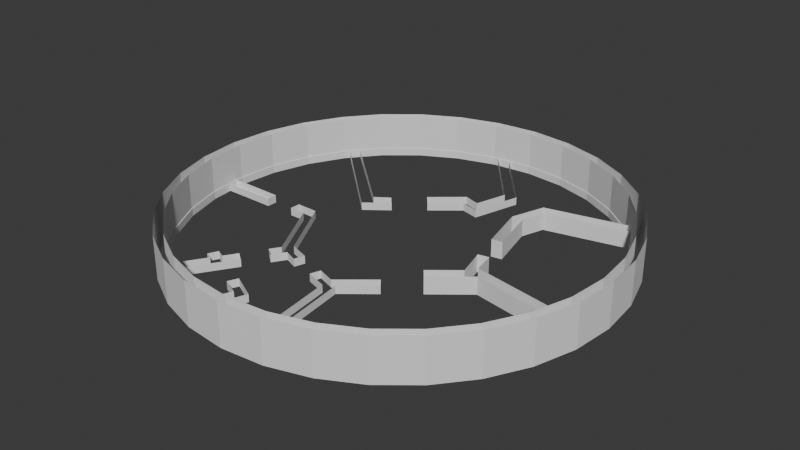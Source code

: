 # Source: AgitWall.blend  (saved by Blender 4.5.92; exported with 4.5.12 LTS)
import bpy
from mathutils import Matrix  # noqa: F401  (used for matrix-valued properties, if any)

bpy.ops.wm.read_factory_settings(use_empty=True)
scene = bpy.context.scene
scene.name = 'Scene'

# ---- collections
col_collection = bpy.data.collections.new('Collection'); scene.collection.children.link(col_collection)
col_export = bpy.data.collections.new('Export'); scene.collection.children.link(col_export)

# ---- world
world_world = bpy.data.worlds.new('World'); scene.world = world_world
world_world.use_nodes = True; world_world.node_tree.nodes.clear()
_N = world_world.node_tree.nodes; _L = world_world.node_tree.links
n0 = _N.new('ShaderNodeOutputWorld'); n0.name = 'World Output'; n0.location = (200, 100)
n1 = _N.new('ShaderNodeBackground'); n1.name = 'Background'; n1.location = (-200, 100)
n1.inputs[0].default_value = (0.05088, 0.05088, 0.05088, 1.0)
_L.new(n1.outputs[0], n0.inputs[0])
n0.is_active_output = True
world_world.color = (0.05088, 0.05088, 0.05088)
world_world.sun_shadow_jitter_overblur = 0.0

# ---- meshes
me_plane = bpy.data.meshes.new('Plane')
me_plane.from_pydata([(-9.254, -0.6668, 0.0), (-4.929, -0.6668, 0.0), (-9.245, -0.2168, 0.0), (-4.66, -0.2467, 0.0), (-7.78, 5.229, 0.0), (-3.754, 1.503, 0.0), (-7.474, 5.561, 0.0), (-3.728, 2.198, 0.0), (-0.5688, 4.075, 0.0), (-0.8155, 4.63, 0.0), (0.1798, 3.885, 0.0), (0.7625, 5.881, 0.0), (0.259, 5.783, 0.0), (2.509, 3.731, 0.0), (2.83, 4.709, 0.0), (2.059, 3.671, 0.0), (2.547, 5.107, 0.0), (3.167, -0.8586, 0.0), (3.453, -0.4376, 0.0), (3.786, -0.9359, 0.0), (7.969, -1.677, 0.0), (8.046, -1.232, 0.0), (-0.05002, -4.067, 0.0), (-0.4687, -3.844, 0.0), (-3.097, -3.39, 0.0), (-0.4618, -4.294, 0.0), (-3.241, -2.892, 0.0), (-4.92, -0.6565, 0.0), (-3.538, -3.242, 0.0), (0.06747, -8.594, 0.0), (0.5151, -8.538, 0.0), (-5.486, -7.125, 0.0), (-5.841, -6.842, 0.0), (-0.1465, 4.42, 0.0), (-2.719, -8.358, 0.0), (-1.975, -6.393, 0.0), (-3.142, -8.203, 0.0), (-2.508, -6.588, 0.0), (5.937, 5.885, 0.0), (6.253, 5.495, 0.0), (-4.025, -4.842, 0.0), (-5.093, -4.947, 0.0), (-5.276, -5.36, 0.0), (-1.798, 8.991, 0.0), (-2.146, 8.704, 0.0), (-9.245, -0.2168, 0.3248), (-9.254, -0.6668, 0.3248), (-4.929, -0.6668, 0.3248), (-4.66, -0.2467, 0.3248), (-7.78, 5.229, 0.3248), (-7.474, 5.561, 0.3248), (-3.754, 1.503, 0.3248), (-3.728, 2.198, 0.3248), (-0.5688, 4.075, 0.3248), (-0.8155, 4.63, 0.3248), (0.1798, 3.885, 0.3248), (0.7625, 5.881, 0.3248), (0.259, 5.783, 0.3248), (2.509, 3.731, 0.723), (2.059, 3.671, 0.723), (2.83, 4.709, 0.723), (2.547, 5.107, 0.723), (3.167, -0.8586, 0.723), (3.453, -0.4376, 0.723), (3.786, -0.9359, 0.723), (7.969, -1.677, 0.723), (8.046, -1.232, 0.723), (-0.05002, -4.067, 0.3248), (-0.4687, -3.844, 0.3248), (-3.097, -3.39, 0.3248), (-3.241, -2.892, 0.3248), (-0.4618, -4.294, 0.3248), (-4.92, -0.6565, 0.3248), (-3.538, -3.242, 0.3248), (0.06747, -8.594, 0.3248), (0.5151, -8.538, 0.3248), (-5.486, -7.125, 0.3248), (-5.841, -6.842, 0.3248), (-0.1465, 4.42, 0.3248), (-2.719, -8.358, 0.3248), (-3.142, -8.203, 0.3248), (-1.975, -6.393, 0.3248), (-2.508, -6.588, 0.3248), (5.937, 5.885, 0.723), (6.253, 5.495, 0.723), (-4.393, -4.579, 0.0), (-5.093, -4.947, 0.3248), (-5.276, -5.36, 0.3248), (-1.798, 8.991, 0.3248), (-2.146, 8.704, 0.3248), (-3.027, -5.865, 0.0), (-3.21, -6.277, 0.0), (-3.027, -5.865, 0.3248), (-3.21, -6.277, 0.3248), (-4.976, -5.485, 0.0), (-4.976, -5.485, 0.3248), (-4.732, -5.113, 0.0), (-4.732, -5.113, 0.3248), (-4.025, -4.842, 0.3248), (-4.393, -4.579, 0.3248), (-3.799, -3.651, 0.0), (-3.436, -3.921, 0.3248), (-3.799, -3.651, 0.3248), (-3.436, -3.921, 0.0), (2.341, -2.115, 0.0), (2.056, -1.766, 0.0), (2.341, -2.115, 0.723), (2.056, -1.766, 0.723), (1.174, -3.069, 0.0), (1.174, -3.069, 0.3248), (0.8883, -2.719, 0.0), (0.8883, -2.719, 0.3248), (-1.336, -4.02, 0.0), (-1.189, -3.594, 0.0), (-1.336, -4.02, 0.3248), (-1.189, -3.594, 0.3248), (-2.547, -3.6, 0.0), (-2.547, -3.6, 0.3248), (-2.399, -3.174, 0.0), (-2.399, -3.174, 0.3248), (-5.6, -0.6668, 0.0), (-5.579, -0.2407, 0.0), (-5.6, -0.6668, 0.3248), (-5.579, -0.2407, 0.3248), (-6.908, -0.232, 0.0), (-6.908, -0.232, 0.3248), (-6.908, -0.6668, 0.0), (-6.908, -0.6668, 0.3248), (-2.801, 2.237, 0.0), (-3.133, 2.608, 0.0), (-2.801, 2.237, 0.3248), (-3.133, 2.608, 0.3248), (-2.05, 3.584, 0.0), (-2.05, 3.584, 0.3248), (-1.686, 3.155, 0.0), (-1.686, 3.155, 0.3248), (2.835, 0.3763, 0.0), (3.276, 0.4671, 0.0), (2.835, 0.3763, 0.723), (3.276, 0.4671, 0.723), (2.535, 1.649, 0.0), (2.535, 1.649, 0.723), (2.98, 1.728, 0.0), (2.98, 1.728, 0.723)], [], [(10, 11, 56, 55), (5, 128, 130, 51), (0, 2, 124, 126), (0, 126, 127, 46), (3, 121, 123, 48), (24, 116, 117, 69), (23, 113, 115, 68), (41, 42, 87, 86), (17, 105, 107, 62), (91, 37, 82, 93), (27, 28, 73, 72), (129, 7, 52, 131), (11, 43, 88, 56), (85, 96, 97, 99), (26, 3, 48, 70), (44, 12, 57, 89), (43, 44, 89, 88), (25, 29, 74, 71), (29, 30, 75, 74), (30, 22, 67, 75), (13, 14, 60, 58), (32, 31, 76, 77), (103, 24, 69, 101), (16, 15, 59, 61), (40, 98, 76, 31), (94, 32, 77, 95), (136, 17, 62, 138), (142, 13, 58, 143), (33, 9, 54, 78), (19, 20, 65, 64), (36, 34, 79, 80), (20, 21, 66, 65), (2, 0, 46, 45), (34, 35, 81, 79), (21, 18, 63, 66), (120, 1, 47, 122), (114, 115, 113, 112), (37, 36, 80, 82), (104, 19, 64, 106), (124, 2, 45, 125), (38, 16, 61, 83), (6, 4, 49, 50), (110, 23, 68, 111), (4, 5, 51, 49), (14, 39, 84, 60), (112, 25, 71, 114), (7, 6, 50, 52), (96, 41, 86, 97), (118, 26, 70, 119), (134, 8, 53, 135), (12, 33, 78, 57), (35, 90, 92, 81), (22, 108, 109, 67), (42, 94, 95, 87), (92, 90, 91, 93), (28, 100, 102, 73), (99, 98, 40, 85), (101, 102, 100, 103), (9, 132, 133, 54), (18, 137, 139, 63), (15, 140, 141, 59), (117, 116, 118, 119), (130, 128, 129, 131), (133, 132, 134, 135), (141, 140, 142, 143), (139, 137, 136, 138), (107, 105, 104, 106), (109, 108, 110, 111), (127, 126, 124, 125), (123, 121, 120, 122), (8, 10, 55, 53)])
_uv = me_plane.uv_layers.new(name='UVMap')
_uv.uv.foreach_set('vector', [-0.01011, 0.7745, 0.478, 0.7745, 0.478, 0.7745, -0.01011, 0.7745, 0.1748, 0.7455, 0.4042, 0.7745, 0.4042, 0.7745, 0.1748, 0.7455, 0.02978, 0.7745, 0.03125, 1.0, 0.4937, 1.0, 0.4988, 0.7746, 0.02978, 0.7745, 0.4988, 0.7746, 0.4988, 0.7746, 0.02978, 0.7745, 0.9387, 1.0, 0.7567, 1.0, 0.7567, 1.0, 0.9387, 1.0, 0.06696, 0.7745, 0.1985, 0.7745, 0.1985, 0.7745, 0.06696, 0.7745, 0.6072, 1.0, 0.4548, 1.0, 0.4548, 1.0, 0.6072, 1.0, 0.7384, 0.7745, 0.7384, 1.0, 0.7384, 1.0, 0.7384, 0.7745, 0.9569, 1.0, 0.6701, 1.0, 0.6701, 1.0, 0.9569, 1.0, 0.2864, 1.0, 0.1328, 1.0, 0.1328, 1.0, 0.2864, 1.0, 0.03813, 0.7745, 0.6095, 0.7668, 0.6095, 0.7668, 0.03813, 0.7745, 0.398, 1.0, 0.2464, 1.0, 0.2464, 1.0, 0.398, 1.0, 0.76, 1.0, -0.04567, 1.0, -0.04567, 1.0, 0.76, 1.0, 0.6033, 1.0, 0.4754, 1.0, 0.4754, 1.0, 0.6033, 1.0, 0.5948, 1.0, 0.0, 1.0, 0.0, 1.0, 0.5948, 1.0, -0.04567, 0.7745, 0.7111, 0.7745, 0.7111, 0.7745, -0.04567, 0.7745, -0.04567, 1.0, -0.04567, 0.7745, -0.04567, 0.7745, -0.04567, 1.0, 0.07581, 0.7745, 0.9422, 0.7745, 0.9422, 0.7745, 0.07581, 0.7745, 0.9422, 0.7745, 0.9422, 1.0, 0.9422, 1.0, 0.9422, 0.7745, 0.9422, 1.0, 0.03529, 1.0, 0.03529, 1.0, 0.9422, 1.0, 0.0, 0.7745, 0.41, 0.7745, 0.41, 0.7745, 0.0, 0.7745, 0.0659, 1.0, 0.05638, 0.7745, 0.05638, 0.7745, 0.0659, 1.0, 0.8172, 0.7745, 0.9432, 0.7745, 0.9432, 0.7745, 0.8172, 0.7745, 0.41, 1.0, 0.0, 1.0, 0.0, 1.0, 0.41, 1.0, 0.5986, 0.7745, 0.5986, 0.7745, 0.05638, 0.7745, 0.05638, 0.7745, 0.389, 1.0, 0.0659, 1.0, 0.0659, 1.0, 0.389, 1.0, 0.677, 0.7745, 0.9372, 0.7745, 0.9372, 0.7745, 0.677, 0.7745, 0.4204, 1.0, 0.008952, 1.0, 0.008952, 1.0, 0.4204, 1.0, 0.2191, 1.0, 0.0628, 1.0, 0.0628, 1.0, 0.2191, 1.0, 0.1326, 0.7745, 0.9818, 0.7745, 0.9818, 0.7745, 0.1326, 0.7745, 0.59, 1.0, 0.59, 0.7745, 0.59, 0.7745, 0.59, 1.0, 0.9818, 0.7745, 0.9818, 1.0, 0.9818, 1.0, 0.9818, 0.7745, 0.03125, 1.0, 0.02978, 0.7745, 0.02978, 0.7745, 0.03125, 1.0, 0.59, 0.7745, 1.0, 0.7745, 1.0, 0.7745, 0.59, 0.7745, 0.9818, 1.0, 0.04959, 1.0, 0.04959, 1.0, 0.9818, 1.0, 0.7606, 0.7745, 0.8947, 0.7745, 0.8947, 0.7745, 0.7606, 0.7745, 0.4548, 0.7745, 0.4548, 1.0, 0.4548, 1.0, 0.4548, 0.7745, 0.9387, 1.0, 0.59, 1.0, 0.59, 1.0, 0.9387, 1.0, 0.6701, 0.7745, 1.034, 0.7571, 1.034, 0.7571, 0.6701, 0.7745, 0.4937, 1.0, 0.03125, 1.0, 0.03125, 1.0, 0.4937, 1.0, 0.6954, 1.0, 0.0, 1.0, 0.0, 1.0, 0.6954, 1.0, 0.0, 1.0, 0.0, 0.7745, 0.0, 0.7745, 0.0, 1.0, 0.3686, 1.0, 0.009949, 1.0, 0.009949, 1.0, 0.3686, 1.0, 0.0, 0.7745, 1.09, 0.7745, 1.09, 0.7745, 0.0, 0.7745, 0.03726, 0.7745, 0.7397, 0.7745, 0.7397, 0.7745, 0.03726, 0.7745, 0.4548, 0.7745, 0.6447, 0.7745, 0.6447, 0.7745, 0.4548, 0.7745, 1.028, 1.0, 0.0, 1.0, 0.0, 1.0, 1.028, 1.0, 0.6586, 0.7745, 0.7384, 0.7745, 0.7384, 0.7745, 0.6586, 0.7745, 0.1985, 1.0, 0.01795, 1.0, 0.01795, 1.0, 0.1985, 1.0, 0.7018, 0.7745, 1.0, 0.7745, 1.0, 0.7745, 0.7018, 0.7745, 0.478, 1.0, 0.1068, 1.0, 0.1068, 1.0, 0.478, 1.0, 0.05367, 0.7745, 0.2864, 0.7745, 0.2864, 0.7745, 0.05367, 0.7745, 0.05265, 0.7745, 0.3686, 0.7745, 0.3686, 0.7745, 0.05265, 0.7745, 0.7384, 1.0, 0.6744, 1.0, 0.6744, 1.0, 0.7384, 1.0, 0.2864, 0.7745, 0.2864, 0.7745, 0.2864, 1.0, 0.2864, 1.0, 0.9206, 1.0, 0.8237, 1.0, 0.8237, 1.0, 0.9206, 1.0, 0.0, 0.0, 0.0, 0.0, 0.0, 0.0, 0.0, 0.0, 0.0, 0.0, 0.0, 0.0, 0.0, 0.0, 0.0, 0.0, 1.0, 1.0, 0.6901, 0.9999, 0.6902, 0.9999, 1.0, 1.0, 0.8691, 1.0, 0.6795, 1.0, 0.6795, 1.0, 0.8691, 1.0, 0.0, 0.7745, 0.4154, 0.7745, 0.4154, 0.7745, 0.0, 0.7745, 0.0, 0.0, 0.0, 0.0, 0.0, 0.0, 0.0, 0.0, 0.0, 0.0, 0.0, 0.0, 0.0, 0.0, 0.0, 0.0, 0.0, 0.0, 0.0, 0.0, 0.0, 0.0, 0.0, 0.0, 0.0, 0.0, 0.0, 0.0, 0.0, 0.0, 0.0, 0.0, 0.0, 0.0, 0.0, 0.0, 0.0, 0.0, 0.0, 0.0, 0.0, 0.0, 0.0, 0.0, 0.0, 0.0, 0.0, 0.0, 0.0, 0.0, 0.0, 0.0, 0.0, 0.0, 0.0, 0.0, 0.0, 0.0, 0.0, 0.0, 0.0, 0.0, 0.0, 0.0, 0.0, 0.0, 0.0, 0.0, 0.0, 0.0, 0.0, 0.0, 0.1562, 0.7745, -0.01011, 0.7745, -0.01011, 0.7745, 0.1562, 0.7745])
me_plane.update()
me_circle = bpy.data.meshes.new('Circle')
me_circle.from_pydata([(-0.5789, -8.593, 0.0), (1.117, -8.426, 0.0), (2.747, -7.931, 0.0), (4.25, -7.128, 0.0), (5.567, -6.047, 0.0), (6.648, -4.73, 0.0), (7.451, -3.227, 0.0), (7.946, -1.597, 0.0), (8.113, 0.09883, 0.0), (7.946, 1.794, 0.0), (7.451, 3.425, 0.0), (6.648, 4.928, 0.0), (5.567, 6.245, 0.0), (4.25, 7.326, 0.0), (2.747, 8.129, 0.0), (1.117, 8.623, 0.0), (-0.5789, 8.79, 0.0), (-2.275, 8.623, 0.0), (-3.905, 8.129, 0.0), (-5.408, 7.326, 0.0), (-6.725, 6.245, 0.0), (-7.806, 4.928, 0.0), (-8.609, 3.425, 0.0), (-9.103, 1.794, 0.0), (-9.27, 0.09883, 0.0), (-9.103, -1.597, 0.0), (-8.609, -3.227, 0.0), (-7.806, -4.73, 0.0), (-6.725, -6.047, 0.0), (-5.408, -7.128, 0.0), (-3.905, -7.931, 0.0), (-2.275, -8.426, 0.0), (-0.5789, -8.962, 0.0), (1.189, -8.788, 0.0), (2.889, -8.272, 0.0), (4.455, -7.435, 0.0), (5.828, -6.308, 0.0), (6.955, -4.935, 0.0), (7.792, -3.369, 0.0), (8.308, -1.669, 0.0), (8.482, 0.09883, 0.0), (8.308, 1.866, 0.0), (7.792, 3.566, 0.0), (6.955, 5.133, 0.0), (5.828, 6.506, 0.0), (4.455, 7.633, 0.0), (2.889, 8.47, 0.0), (1.189, 8.985, 0.0), (-0.5789, 9.16, 0.0), (-2.347, 8.985, 0.0), (-4.046, 8.47, 0.0), (-5.613, 7.633, 0.0), (-6.986, 6.506, 0.0), (-8.113, 5.133, 0.0), (-8.95, 3.566, 0.0), (-9.465, 1.866, 0.0), (-9.64, 0.09883, 0.0), (-9.465, -1.669, 0.0), (-8.95, -3.369, 0.0), (-8.113, -4.935, 0.0), (-6.986, -6.308, 0.0), (-5.613, -7.435, 0.0), (-4.046, -8.272, 0.0), (-2.347, -8.788, 0.0), (1.117, -8.426, 1.804), (-0.5789, -8.593, 1.804), (2.747, -7.931, 1.804), (4.25, -7.128, 1.804), (5.567, -6.047, 1.804), (6.648, -4.73, 1.804), (7.451, -3.227, 1.804), (7.946, -1.597, 1.804), (8.113, 0.09883, 1.804), (7.946, 1.794, 1.804), (7.451, 3.425, 1.804), (6.648, 4.928, 1.804), (5.567, 6.245, 1.804), (4.25, 7.326, 1.804), (2.747, 8.129, 1.804), (1.117, 8.623, 1.804), (-0.5789, 8.79, 1.804), (-2.275, 8.623, 1.804), (-3.905, 8.129, 1.804), (-5.408, 7.326, 1.804), (-6.725, 6.245, 1.804), (-7.806, 4.928, 1.804), (-8.609, 3.425, 1.804), (-9.103, 1.794, 1.804), (-9.27, 0.09883, 1.804), (-9.103, -1.597, 1.804), (-8.609, -3.227, 1.804), (-7.806, -4.73, 1.804), (-6.725, -6.047, 1.804), (-5.408, -7.128, 1.804), (-3.905, -7.931, 1.804), (-2.275, -8.426, 1.804), (1.189, -8.788, 1.804), (-0.5789, -8.962, 1.804), (2.889, -8.272, 1.804), (4.455, -7.435, 1.804), (5.828, -6.308, 1.804), (6.955, -4.935, 1.804), (7.792, -3.369, 1.804), (8.308, -1.669, 1.804), (8.482, 0.09883, 1.804), (8.308, 1.866, 1.804), (7.792, 3.566, 1.804), (6.955, 5.133, 1.804), (5.828, 6.506, 1.804), (4.455, 7.633, 1.804), (2.889, 8.47, 1.804), (1.189, 8.985, 1.804), (-0.5789, 9.16, 1.804), (-2.347, 8.985, 1.804), (-4.046, 8.47, 1.804), (-5.613, 7.633, 1.804), (-6.986, 6.506, 1.804), (-8.113, 5.133, 1.804), (-8.95, 3.566, 1.804), (-9.465, 1.866, 1.804), (-9.64, 0.09883, 1.804), (-9.465, -1.669, 1.804), (-8.95, -3.369, 1.804), (-8.113, -4.935, 1.804), (-6.986, -6.308, 1.804), (-5.613, -7.435, 1.804), (-4.046, -8.272, 1.804), (-2.347, -8.788, 1.804), (-6.725, 6.245, 0.325), (-7.806, 4.928, 0.325), (-8.609, 3.425, 0.325), (-9.103, 1.794, 0.325), (-9.27, 0.09883, 0.325), (-9.103, -1.597, 0.325), (-8.609, -3.227, 0.325), (-7.806, -4.73, 0.325), (-0.5789, -8.593, 0.325), (1.117, -8.426, 0.325), (-6.725, -6.047, 0.325), (2.747, -7.931, 0.325), (-5.408, -7.128, 0.325), (4.25, -7.128, 0.325), (-3.905, -7.931, 0.325), (5.567, -6.047, 0.325), (-2.275, -8.426, 0.325), (6.648, -4.73, 0.325), (7.451, -3.227, 0.325), (7.946, -1.597, 0.325), (8.113, 0.09883, 0.325), (7.946, 1.794, 0.325), (7.451, 3.425, 0.325), (6.648, 4.928, 0.325), (5.567, 6.245, 0.325), (4.25, 7.326, 0.325), (2.747, 8.129, 0.325), (1.117, 8.623, 0.325), (-0.5789, 8.79, 0.325), (-2.275, 8.623, 0.325), (-3.905, 8.129, 0.325), (-5.408, 7.326, 0.325), (1.111, -8.398, 0.0), (-0.5789, -8.564, 0.0), (2.736, -7.905, 0.0), (4.234, -7.104, 0.0), (5.547, -6.027, 0.0), (6.624, -4.714, 0.0), (7.425, -3.216, 0.0), (7.918, -1.591, 0.0), (8.084, 0.09883, 0.0), (7.918, 1.789, 0.0), (7.425, 3.414, 0.0), (6.624, 4.912, 0.0), (5.547, 6.224, 0.0), (4.234, 7.302, 0.0), (2.736, 8.102, 0.0), (1.111, 8.595, 0.0), (-0.5789, 8.762, 0.0), (-2.269, 8.595, 0.0), (-3.894, 8.102, 0.0), (-5.392, 7.302, 0.0), (-6.705, 6.224, 0.0), (-7.782, 4.912, 0.0), (-8.582, 3.414, 0.0), (-9.075, 1.789, 0.0), (-9.242, 0.09883, 0.0), (-9.075, -1.591, 0.0), (-8.582, -3.216, 0.0), (-7.782, -4.714, 0.0), (-6.705, -6.027, 0.0), (-5.392, -7.104, 0.0), (-3.894, -7.905, 0.0), (-2.269, -8.398, 0.0), (-7.782, 4.912, 0.325), (-8.582, 3.414, 0.325), (-9.075, 1.789, 0.325), (-9.242, 0.09883, 0.325), (-9.075, -1.591, 0.325), (-8.582, -3.216, 0.325), (-7.782, -4.714, 0.325), (1.111, -8.398, 0.325), (-6.705, -6.027, 0.325), (2.736, -7.905, 0.325), (-5.392, -7.104, 0.325), (4.234, -7.104, 0.325), (-3.894, -7.905, 0.325), (5.547, -6.027, 0.325), (-2.269, -8.398, 0.325), (6.624, -4.714, 0.325), (7.425, -3.216, 0.325), (7.918, -1.591, 0.325), (8.084, 0.09883, 0.325), (7.918, 1.789, 0.325), (7.425, 3.414, 0.325), (6.624, 4.912, 0.325), (5.547, 6.224, 0.325), (4.234, 7.302, 0.325), (2.736, 8.102, 0.325), (1.111, 8.595, 0.325), (-0.5789, 8.762, 0.325), (-2.269, 8.595, 0.325), (-3.894, 8.102, 0.325), (-5.392, 7.302, 0.325), (-6.705, 6.224, 0.325), (-0.5789, -8.564, 0.325)], [], [(46, 47, 111, 110), (129, 128, 84, 85), (47, 48, 112, 111), (130, 129, 85, 86), (48, 49, 113, 112), (131, 130, 86, 87), (49, 50, 114, 113), (132, 131, 87, 88), (50, 51, 115, 114), (133, 132, 88, 89), (51, 52, 116, 115), (134, 133, 89, 90), (52, 53, 117, 116), (135, 134, 90, 91), (137, 136, 65, 64), (53, 54, 118, 117), (138, 135, 91, 92), (139, 137, 64, 66), (54, 55, 119, 118), (140, 138, 92, 93), (141, 139, 66, 67), (55, 56, 120, 119), (142, 140, 93, 94), (143, 141, 67, 68), (56, 57, 121, 120), (144, 142, 94, 95), (145, 143, 68, 69), (57, 58, 122, 121), (136, 144, 95, 65), (146, 145, 69, 70), (58, 59, 123, 122), (32, 33, 96, 97), (147, 146, 70, 71), (59, 60, 124, 123), (33, 34, 98, 96), (148, 147, 71, 72), (60, 61, 125, 124), (34, 35, 99, 98), (149, 148, 72, 73), (61, 62, 126, 125), (35, 36, 100, 99), (150, 149, 73, 74), (62, 63, 127, 126), (36, 37, 101, 100), (151, 150, 74, 75), (63, 32, 97, 127), (37, 38, 102, 101), (152, 151, 75, 76), (38, 39, 103, 102), (153, 152, 76, 77), (39, 40, 104, 103), (154, 153, 77, 78), (40, 41, 105, 104), (155, 154, 78, 79), (41, 42, 106, 105), (156, 155, 79, 80), (42, 43, 107, 106), (157, 156, 80, 81), (43, 44, 108, 107), (158, 157, 81, 82), (44, 45, 109, 108), (159, 158, 82, 83), (45, 46, 110, 109), (128, 159, 83, 84), (141, 143, 205, 203), (7, 6, 166, 167), (142, 144, 206, 204), (6, 5, 165, 166), (0, 31, 191, 161), (143, 145, 207, 205), (5, 4, 164, 165), (31, 30, 190, 191), (144, 136, 223, 206), (4, 3, 163, 164), (30, 29, 189, 190), (145, 146, 208, 207), (3, 2, 162, 163), (29, 28, 188, 189), (146, 147, 209, 208), (2, 1, 160, 162), (28, 27, 187, 188), (147, 148, 210, 209), (1, 0, 161, 160), (27, 26, 186, 187), (148, 149, 211, 210), (26, 25, 185, 186), (149, 150, 212, 211), (25, 24, 184, 185), (150, 151, 213, 212), (24, 23, 183, 184), (151, 152, 214, 213), (23, 22, 182, 183), (152, 153, 215, 214), (22, 21, 181, 182), (153, 154, 216, 215), (21, 20, 180, 181), (180, 179, 221, 222), (179, 178, 220, 221), (178, 177, 219, 220), (177, 176, 218, 219), (176, 175, 217, 218), (175, 174, 216, 217), (174, 173, 215, 216), (173, 172, 214, 215), (172, 171, 213, 214), (171, 170, 212, 213), (170, 169, 211, 212), (169, 168, 210, 211), (168, 167, 209, 210), (167, 166, 208, 209), (166, 165, 207, 208), (161, 191, 206, 223), (165, 164, 205, 207), (191, 190, 204, 206), (164, 163, 203, 205), (190, 189, 202, 204), (163, 162, 201, 203), (189, 188, 200, 202), (162, 160, 199, 201), (188, 187, 198, 200), (160, 161, 223, 199), (187, 186, 197, 198), (186, 185, 196, 197), (185, 184, 195, 196), (184, 183, 194, 195), (183, 182, 193, 194), (182, 181, 192, 193), (181, 180, 222, 192), (8, 7, 167, 168), (140, 142, 204, 202), (9, 8, 168, 169), (139, 141, 203, 201), (10, 9, 169, 170), (138, 140, 202, 200), (11, 10, 170, 171), (137, 139, 201, 199), (12, 11, 171, 172), (135, 138, 200, 198), (13, 12, 172, 173), (136, 137, 199, 223), (14, 13, 173, 174), (134, 135, 198, 197), (15, 14, 174, 175), (133, 134, 197, 196), (159, 128, 222, 221), (16, 15, 175, 176), (132, 133, 196, 195), (158, 159, 221, 220), (17, 16, 176, 177), (131, 132, 195, 194), (157, 158, 220, 219), (18, 17, 177, 178), (130, 131, 194, 193), (156, 157, 219, 218), (19, 18, 178, 179), (129, 130, 193, 192), (155, 156, 218, 217), (20, 19, 179, 180), (128, 129, 192, 222), (154, 155, 217, 216)])
_uv = me_circle.uv_layers.new(name='UVMap')
_uv.uv.foreach_set('vector', [0.0, 0.0, 0.0, 0.0, 0.0, 0.0, 0.0, 0.0, 0.0, 0.0, 0.0, 0.0, 0.0, 0.0, 0.0, 0.0, 0.0, 0.0, 0.0, 0.0, 0.0, 0.0, 0.0, 0.0, 0.0, 0.0, 0.0, 0.0, 0.0, 0.0, 0.0, 0.0, 0.0, 0.0, 0.0, 0.0, 0.0, 0.0, 0.0, 0.0, 0.0, 0.0, 0.0, 0.0, 0.0, 0.0, 0.0, 0.0, 0.0, 0.0, 0.0, 0.0, 0.0, 0.0, 0.0, 0.0, 0.0, 0.0, 0.0, 0.0, 0.0, 0.0, 0.0, 0.0, 0.0, 0.0, 0.0, 0.0, 0.0, 0.0, 0.0, 0.0, 0.0, 0.0, 0.0, 0.0, 0.0, 0.0, 0.0, 0.0, 0.0, 0.0, 0.0, 0.0, 0.0, 0.0, 0.0, 0.0, 0.0, 0.0, 0.0, 0.0, 0.0, 0.0, 0.0, 0.0, 0.0, 0.0, 0.0, 0.0, 0.0, 0.0, 0.0, 0.0, 0.0, 0.0, 0.0, 0.0, 0.0, 0.0, 0.0, 0.0, 0.0, 0.0, 0.0, 0.0, 0.0, 0.0, 0.0, 0.0, 0.0, 0.0, 0.0, 0.0, 0.0, 0.0, 0.0, 0.0, 0.0, 0.0, 0.0, 0.0, 0.0, 0.0, 0.0, 0.0, 0.0, 0.0, 0.0, 0.0, 0.0, 0.0, 0.0, 0.0, 0.0, 0.0, 0.0, 0.0, 0.0, 0.0, 0.0, 0.0, 0.0, 0.0, 0.0, 0.0, 0.0, 0.0, 0.0, 0.0, 0.0, 0.0, 0.0, 0.0, 0.0, 0.0, 0.0, 0.0, 0.0, 0.0, 0.0, 0.0, 0.0, 0.0, 0.0, 0.0, 0.0, 0.0, 0.0, 0.0, 0.0, 0.0, 0.0, 0.0, 0.0, 0.0, 0.0, 0.0, 0.0, 0.0, 0.0, 0.0, 0.0, 0.0, 0.0, 0.0, 0.0, 0.0, 0.0, 0.0, 0.0, 0.0, 0.0, 0.0, 0.0, 0.0, 0.0, 0.0, 0.0, 0.0, 0.0, 0.0, 0.0, 0.0, 0.0, 0.0, 0.0, 0.0, 0.0, 0.0, 0.0, 0.0, 0.0, 0.0, 0.0, 0.0, 0.0, 0.0, 0.0, 0.0, 0.0, 0.0, 0.0, 0.0, 0.0, 0.0, 0.0, 0.0, 0.0, 0.0, 0.0, 0.0, 0.0, 0.0, 0.0, 0.0, 0.0, 0.0, 0.0, 0.0, 0.0, 0.0, 0.0, 0.0, 0.0, 0.0, 0.0, 0.0, 0.0, 0.0, 0.0, 0.0, 0.0, 0.0, 0.0, 0.0, 0.0, 0.0, 0.0, 0.0, 0.0, 0.0, 0.0, 0.0, 0.0, 0.0, 0.0, 0.0, 0.0, 0.0, 0.0, 0.0, 0.0, 0.0, 0.0, 0.0, 0.0, 0.0, 0.0, 0.0, 0.0, 0.0, 0.0, 0.0, 0.0, 0.0, 0.0, 0.0, 0.0, 0.0, 0.0, 0.0, 0.0, 0.0, 0.0, 0.0, 0.0, 0.0, 0.0, 0.0, 0.0, 0.0, 0.0, 0.0, 0.0, 0.0, 0.0, 0.0, 0.0, 0.0, 0.0, 0.0, 0.0, 0.0, 0.0, 0.0, 0.0, 0.0, 0.0, 0.0, 0.0, 0.0, 0.0, 0.0, 0.0, 0.0, 0.0, 0.0, 0.0, 0.0, 0.0, 0.0, 0.0, 0.0, 0.0, 0.0, 0.0, 0.0, 0.0, 0.0, 0.0, 0.0, 0.0, 0.0, 0.0, 0.0, 0.0, 0.0, 0.0, 0.0, 0.0, 0.0, 0.0, 0.0, 0.0, 0.0, 0.0, 0.0, 0.0, 0.0, 0.0, 0.0, 0.0, 0.0, 0.0, 0.0, 0.0, 0.0, 0.0, 0.0, 0.0, 0.0, 0.0, 0.0, 0.0, 0.0, 0.0, 0.0, 0.0, 0.0, 0.0, 0.0, 0.0, 0.0, 0.0, 0.0, 0.0, 0.0, 0.0, 0.0, 0.0, 0.0, 0.0, 0.0, 0.0, 0.0, 0.0, 0.0, 0.0, 0.0, 0.0, 0.0, 0.0, 0.0, 0.0, 0.0, 0.0, 0.0, 0.0, 0.0, 0.0, 0.0, 0.0, 0.0, 0.0, 0.0, 0.0, 0.0, 0.0, 0.0, 0.0, 0.0, 0.0, 0.0, 0.0, 0.0, 0.0, 0.0, 0.0, 0.0, 0.0, 0.0, 0.0, 0.0, 0.0, 0.0, 0.0, 0.0, 0.0, 0.0, 0.0, 0.0, 0.0, 0.0, 0.0, 0.0, 0.0, 0.0, 0.0, 0.0, 0.0, 0.0, 0.0, 0.0, 0.0, 0.0, 0.0, 0.0, 0.0, 0.0, 0.0, 0.0, 0.0, 0.0, 0.0, 0.0, 0.0, 0.0, 0.0, 0.0, 0.0, 0.0, 0.0, 0.0, 0.0, 0.0, 0.0, 0.0, 0.0, 0.0, 0.0, 0.0, 0.0, 0.0, 0.0, 0.0, 0.0, 0.0, 0.0, 0.0, 0.0, 0.0, 0.0, 0.0, 0.0, 0.0, 0.0, 0.0, 0.0, 0.0, 0.0, 0.0, 0.0, 0.0, 0.0, 0.0, 0.0, 0.0, 0.0, 0.0, 0.0, 0.0, 0.0, 0.0, 0.0, 0.0, 0.0, 0.0, 0.0, 0.0, 0.0, 0.0, 0.0, 0.0, 0.0, 0.0, 0.0, 0.0, 0.0, 0.0, 0.0, 0.0, 0.0, 0.0, 0.0, 0.0, 0.0, 0.0, 0.0, 0.0, 0.0, 0.0, 0.0, 0.0, 0.0, 0.0, 0.0, 0.0, 0.0, 0.0, 0.0, 0.0, 0.0, 0.0, 0.0, 0.0, 0.0, 0.0, 0.0, 0.0, 0.0, 0.0, 0.0, 0.0, 0.0, 0.0, 0.0, 0.0, 0.0, 0.0, 0.0, 0.0, 0.0, 0.0, 0.0, 0.0, 0.0, 0.0, 0.0, 0.0, 0.0, 0.0, 0.0, 0.0, 0.0, 0.0, 0.0, 0.0, 0.0, 0.0, 0.0, 0.0, 0.0, 0.0, 0.0, 0.0, 0.0, 0.0, 0.0, 0.0, 0.0, 0.0, 0.0, 0.0, 0.0, 0.0, 0.0, 0.0, 0.0, 0.0, 0.0, 0.0, 0.0, 0.0, 0.0, 0.0, 0.0, 0.0, 0.0, 0.0, 0.0, 0.0, 0.0, 0.0, 0.0, 0.0, 0.0, 0.0, 0.0, 0.0, 0.0, 0.0, 0.0, 0.0, 0.0, 0.0, 0.0, 0.0, 0.0, 0.0, 0.0, 0.0, 0.0, 0.0, 0.0, 0.0, 0.0, 0.0, 0.0, 0.0, 0.0, 0.0, 0.0, 0.0, 0.0, 0.0, 0.0, 0.0, 0.0, 0.0, 0.0, 0.0, 0.0, 0.0, 0.0, 0.0, 0.0, 0.0, 0.0, 0.0, 0.0, 0.0, 0.0, 0.0, 0.0, 0.0, 0.0, 0.0, 0.0, 0.0, 0.0, 0.0, 0.0, 0.0, 0.0, 0.0, 0.0, 0.0, 0.0, 0.0, 0.0, 0.0, 0.0, 0.0, 0.0, 0.0, 0.0, 0.0, 0.0, 0.0, 0.0, 0.0, 0.0, 0.0, 0.0, 0.0, 0.0, 0.0, 0.0, 0.0, 0.0, 0.0, 0.0, 0.0, 0.0, 0.0, 0.0, 0.0, 0.0, 0.0, 0.0, 0.0, 0.0, 0.0, 0.0, 0.0, 0.0, 0.0, 0.0, 0.0, 0.0, 0.0, 0.0, 0.0, 0.0, 0.0, 0.0, 0.0, 0.0, 0.0, 0.0, 0.0, 0.0, 0.0, 0.0, 0.0, 0.0, 0.0, 0.0, 0.0, 0.0, 0.0, 0.0, 0.0, 0.0, 0.0, 0.0, 0.0, 0.0, 0.0, 0.0, 0.0, 0.0, 0.0, 0.0, 0.0, 0.0, 0.0, 0.0, 0.0, 0.0, 0.0, 0.0, 0.0, 0.0, 0.0, 0.0, 0.0, 0.0, 0.0, 0.0, 0.0, 0.0, 0.0, 0.0, 0.0, 0.0, 0.0, 0.0, 0.0, 0.0, 0.0, 0.0, 0.0, 0.0, 0.0, 0.0, 0.0, 0.0, 0.0, 0.0, 0.0, 0.0, 0.0, 0.0, 0.0, 0.0, 0.0, 0.0, 0.0, 0.0, 0.0, 0.0, 0.0, 0.0, 0.0, 0.0, 0.0, 0.0, 0.0, 0.0, 0.0, 0.0, 0.0, 0.0, 0.0, 0.0, 0.0, 0.0, 0.0, 0.0, 0.0, 0.0, 0.0, 0.0, 0.0, 0.0, 0.0, 0.0, 0.0, 0.0, 0.0, 0.0, 0.0, 0.0, 0.0, 0.0, 0.0, 0.0, 0.0, 0.0, 0.0, 0.0, 0.0, 0.0, 0.0, 0.0, 0.0, 0.0, 0.0, 0.0, 0.0, 0.0, 0.0, 0.0, 0.0, 0.0, 0.0, 0.0, 0.0, 0.0, 0.0, 0.0, 0.0, 0.0, 0.0, 0.0, 0.0, 0.0, 0.0, 0.0, 0.0, 0.0, 0.0, 0.0, 0.0, 0.0, 0.0, 0.0, 0.0, 0.0, 0.0, 0.0, 0.0, 0.0, 0.0, 0.0, 0.0, 0.0, 0.0, 0.0, 0.0, 0.0, 0.0, 0.0, 0.0, 0.0, 0.0, 0.0, 0.0, 0.0, 0.0, 0.0, 0.0, 0.0, 0.0, 0.0, 0.0, 0.0, 0.0, 0.0, 0.0, 0.0, 0.0, 0.0, 0.0, 0.0, 0.0, 0.0, 0.0, 0.0, 0.0, 0.0, 0.0, 0.0, 0.0, 0.0, 0.0, 0.0, 0.0, 0.0, 0.0, 0.0, 0.0, 0.0, 0.0, 0.0, 0.0, 0.0, 0.0, 0.0, 0.0, 0.0, 0.0, 0.0, 0.0, 0.0, 0.0, 0.0, 0.0, 0.0, 0.0, 0.0, 0.0, 0.0, 0.0, 0.0, 0.0, 0.0, 0.0, 0.0, 0.0, 0.0, 0.0, 0.0, 0.0, 0.0, 0.0, 0.0, 0.0, 0.0, 0.0, 0.0, 0.0, 0.0, 0.0, 0.0, 0.0, 0.0, 0.0, 0.0, 0.0, 0.0, 0.0, 0.0, 0.0, 0.0, 0.0, 0.0, 0.0, 0.0, 0.0, 0.0, 0.0, 0.0, 0.0, 0.0, 0.0, 0.0, 0.0, 0.0, 0.0, 0.0, 0.0, 0.0, 0.0, 0.0, 0.0, 0.0, 0.0, 0.0, 0.0, 0.0, 0.0, 0.0, 0.0, 0.0, 0.0, 0.0, 0.0, 0.0, 0.0, 0.0, 0.0, 0.0, 0.0, 0.0, 0.0, 0.0, 0.0, 0.0, 0.0, 0.0, 0.0, 0.0, 0.0, 0.0, 0.0, 0.0, 0.0, 0.0, 0.0, 0.0, 0.0, 0.0, 0.0, 0.0, 0.0, 0.0, 0.0, 0.0, 0.0, 0.0, 0.0, 0.0, 0.0, 0.0, 0.0, 0.0, 0.0, 0.0, 0.0, 0.0, 0.0, 0.0, 0.0, 0.0, 0.0, 0.0, 0.0, 0.0, 0.0, 0.0, 0.0, 0.0, 0.0, 0.0, 0.0, 0.0, 0.0, 0.0, 0.0, 0.0, 0.0, 0.0, 0.0, 0.0, 0.0, 0.0, 0.0, 0.0, 0.0, 0.0, 0.0, 0.0, 0.0, 0.0, 0.0, 0.0, 0.0, 0.0, 0.0, 0.0, 0.0, 0.0, 0.0, 0.0, 0.0, 0.0, 0.0, 0.0, 0.0, 0.0, 0.0, 0.0, 0.0, 0.0, 0.0, 0.0, 0.0, 0.0, 0.0, 0.0, 0.0, 0.0, 0.0, 0.0, 0.0, 0.0, 0.0, 0.0, 0.0, 0.0, 0.0, 0.0, 0.0, 0.0, 0.0, 0.0, 0.0, 0.0, 0.0, 0.0, 0.0, 0.0, 0.0, 0.0, 0.0, 0.0, 0.0, 0.0, 0.0, 0.0, 0.0, 0.0, 0.0, 0.0, 0.0, 0.0, 0.0, 0.0, 0.0, 0.0, 0.0, 0.0, 0.0, 0.0, 0.0, 0.0, 0.0, 0.0, 0.0, 0.0, 0.0, 0.0, 0.0, 0.0, 0.0, 0.0, 0.0, 0.0, 0.0, 0.0, 0.0, 0.0, 0.0, 0.0, 0.0, 0.0, 0.0, 0.0, 0.0, 0.0, 0.0, 0.0, 0.0, 0.0, 0.0, 0.0, 0.0, 0.0, 0.0, 0.0, 0.0, 0.0, 0.0, 0.0, 0.0, 0.0, 0.0, 0.0, 0.0, 0.0, 0.0, 0.0, 0.0, 0.0, 0.0, 0.0, 0.0, 0.0, 0.0, 0.0, 0.0, 0.0, 0.0, 0.0, 0.0, 0.0, 0.0, 0.0, 0.0, 0.0, 0.0, 0.0, 0.0, 0.0, 0.0, 0.0, 0.0, 0.0, 0.0, 0.0, 0.0, 0.0, 0.0, 0.0, 0.0, 0.0, 0.0, 0.0, 0.0, 0.0, 0.0, 0.0, 0.0, 0.0, 0.0, 0.0, 0.0])
me_circle.update()

# ---- objects
ob_empty = bpy.data.objects.new('Empty', None)
ob_sm_agitwall = bpy.data.objects.new('SM_AgitWall', me_plane)
ob_sm_agitcircle = bpy.data.objects.new('SM_AgitCircle', me_circle)

# ---- transforms, parenting, visibility, modifiers, constraints
ob_empty.location = (-2.391, -0.2859, 0.0)
ob_empty.scale = (6.122, 6.122, 6.122)
ob_empty.empty_display_type = 'IMAGE'
ob_empty.empty_display_size = 5.0
ob_empty.empty_image_depth = 'BACK'
ob_empty.use_empty_image_alpha = True
ob_empty.empty_image_side = 'FRONT'
ob_empty.color = (1.0, 1.0, 1.0, 0.0996)
ob_sm_agitwall.location = (0.0, 0.0, 0.0)
ob_sm_agitcircle.location = (0.0, 0.0, 0.0)

# ---- collection membership
col_collection.objects.link(ob_empty)
col_export.objects.link(ob_sm_agitwall)
col_export.objects.link(ob_sm_agitcircle)

# ---- scene / render settings (as saved in the file)
scene.frame_start = 1; scene.frame_end = 250; scene.frame_set(1)
scene.render.engine = 'BLENDER_EEVEE_NEXT'
bpy.context.view_layer.update()

# ---- added for rendering (the .blend has no active camera and no usable light): camera, sun
cam_auto = bpy.data.cameras.new('AutoCamera')
cam_auto.lens = 50.0
cam_auto.sensor_width = 36.0
cam_auto.clip_end = 1000.0
ob_auto_camera = bpy.data.objects.new('AutoCamera', cam_auto)
scene.collection.objects.link(ob_auto_camera)
ob_auto_camera.location = (23.191, -28.4251, 19.918)
ob_auto_camera.rotation_euler = (1.09748, -7.21219e-08, 0.694738)
scene.camera = ob_auto_camera
light_auto_sun = bpy.data.lights.new('AutoSun', 'SUN')
light_auto_sun.energy = 3.0
light_auto_sun.angle = 0.0523599
ob_auto_sun = bpy.data.objects.new('AutoSun', light_auto_sun)
scene.collection.objects.link(ob_auto_sun)
ob_auto_sun.rotation_euler = (0.872665, 0.174533, 0.523599)
bpy.context.view_layer.update()

